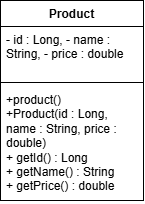

The diagram above was exported from draw.io. Its source (the exported page's mxGraphModel, read from the mxfile embedded in the PNG):
<mxGraphModel dx="732" dy="627" grid="0" gridSize="10" guides="1" tooltips="1" connect="1" arrows="1" fold="1" page="0" pageScale="1" pageWidth="827" pageHeight="1169" math="0" shadow="0">
  <root>
    <mxCell id="0" />
    <mxCell id="1" parent="0" />
    <mxCell id="KIoPYMSQ8tX3fiS5qppI-9" parent="1" style="swimlane;fontStyle=1;align=center;verticalAlign=top;childLayout=stackLayout;horizontal=1;startSize=26;horizontalStack=0;resizeParent=1;resizeParentMax=0;resizeLast=0;collapsible=1;marginBottom=0;whiteSpace=wrap;html=1;" value="Product" vertex="1">
      <mxGeometry height="200" width="143" x="210" y="177" as="geometry" />
    </mxCell>
    <mxCell id="KIoPYMSQ8tX3fiS5qppI-10" parent="KIoPYMSQ8tX3fiS5qppI-9" style="text;strokeColor=none;fillColor=none;align=left;verticalAlign=top;spacingLeft=4;spacingRight=4;overflow=hidden;rotatable=0;points=[[0,0.5],[1,0.5]];portConstraint=eastwest;whiteSpace=wrap;html=1;" value="- id : Long, - name : String, - price : double" vertex="1">
      <mxGeometry height="52" width="143" y="26" as="geometry" />
    </mxCell>
    <mxCell id="KIoPYMSQ8tX3fiS5qppI-11" parent="KIoPYMSQ8tX3fiS5qppI-9" style="line;strokeWidth=1;fillColor=none;align=left;verticalAlign=middle;spacingTop=-1;spacingLeft=3;spacingRight=3;rotatable=0;labelPosition=right;points=[];portConstraint=eastwest;strokeColor=inherit;" value="" vertex="1">
      <mxGeometry height="8" width="143" y="78" as="geometry" />
    </mxCell>
    <mxCell id="KIoPYMSQ8tX3fiS5qppI-12" parent="KIoPYMSQ8tX3fiS5qppI-9" style="text;strokeColor=none;fillColor=none;align=left;verticalAlign=top;spacingLeft=4;spacingRight=4;overflow=hidden;rotatable=0;points=[[0,0.5],[1,0.5]];portConstraint=eastwest;whiteSpace=wrap;html=1;" value="+product()&lt;div&gt;+Product(id : Long, name : String, price : double)&lt;/div&gt;&lt;div&gt;+ getId() : Long&lt;/div&gt;&lt;div&gt;+ getName() : String&lt;/div&gt;&lt;div&gt;+ getPrice() : double&lt;/div&gt;&lt;div&gt;&lt;span style=&quot;background-color: rgb(44, 46, 53); color: rgb(230, 232, 240); font-family: monospace; font-size: 14px;&quot;&gt;&lt;/span&gt;&lt;/div&gt;" vertex="1">
      <mxGeometry height="114" width="143" y="86" as="geometry" />
    </mxCell>
  </root>
</mxGraphModel>